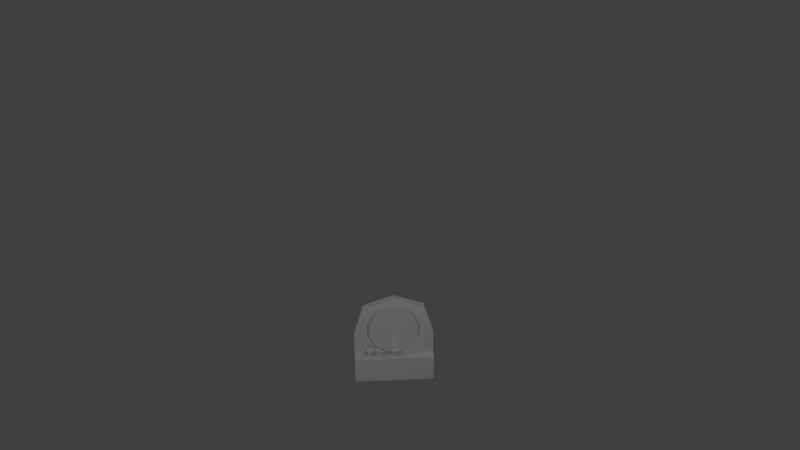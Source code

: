 # Source: CasinoWallBeer.blend  (saved by Blender 2.69.0; exported with 4.5.12 LTS)
import bpy
from mathutils import Matrix  # noqa: F401  (used for matrix-valued properties, if any)

bpy.ops.wm.read_factory_settings(use_empty=True)
scene = bpy.context.scene
scene.name = 'Scene'

# ---- collections
col_collection_1 = bpy.data.collections.new('Collection 1'); scene.collection.children.link(col_collection_1)

# ---- materials (node trees are filled in below, after node groups)
mat_casinowallbeer = bpy.data.materials.new('CasinoWallBeer')
mat_casinowallbeer.alpha_threshold = 0.0
mat_casinowallbeer.use_transparent_shadow = False
mat_casinowallbeer.roughness = 0.5
mat_casinowallbeer.specular_intensity = 0.0
mat_casinowallbeer.line_color = (0.0, 0.0, 0.0, 1.0)

# ---- material node trees

# ---- world
world_world = bpy.data.worlds.new('World'); scene.world = world_world
world_world.color = (0.05088, 0.05088, 0.05088)
world_world.use_sun_shadow = False
world_world.sun_shadow_jitter_overblur = 0.0
world_world.cycles.sampling_method = 'MANUAL'
world_world.cycles.sample_map_resolution = 256

# ---- cameras
cam_camera_001 = bpy.data.cameras.new('Camera.001')
cam_camera_001.clip_end = 100.0
cam_camera_001.lens = 35.0
cam_camera_001.sensor_width = 32.0
cam_camera_001.sensor_height = 18.0
cam_camera_001.ortho_scale = 7.314
cam_camera_001.dof.focus_distance = 0.0
cam_camera_001.dof.aperture_fstop = 128.0
cam_camera = bpy.data.cameras.new('Camera')
cam_camera.clip_end = 100.0
cam_camera.lens = 35.0
cam_camera.sensor_width = 32.0
cam_camera.sensor_height = 18.0
cam_camera.ortho_scale = 7.314
cam_camera.dof.focus_distance = 0.0
cam_camera.dof.aperture_fstop = 128.0

# ---- lights
light_lamp_002 = bpy.data.lights.new('Lamp.002', 'POINT')
light_lamp_002.transmission_factor = 0.0
light_lamp_002.cutoff_distance = 30.0
light_lamp_002.energy = 100.0
light_lamp_002.shadow_buffer_clip_start = 1.001
light_lamp_002.shadow_soft_size = 0.1
light_lamp_002.shadow_maximum_resolution = 0.006
light_lamp_002.use_absolute_resolution = True
light_lamp_002.cycles.use_multiple_importance_sampling = False
light_lamp_001 = bpy.data.lights.new('Lamp.001', 'POINT')
light_lamp_001.transmission_factor = 0.0
light_lamp_001.cutoff_distance = 30.0
light_lamp_001.energy = 100.0
light_lamp_001.shadow_buffer_clip_start = 1.001
light_lamp_001.shadow_soft_size = 0.1
light_lamp_001.shadow_maximum_resolution = 0.006
light_lamp_001.use_absolute_resolution = True
light_lamp_001.cycles.use_multiple_importance_sampling = False
light_lamp = bpy.data.lights.new('Lamp', 'POINT')
light_lamp.transmission_factor = 0.0
light_lamp.cutoff_distance = 30.0
light_lamp.energy = 154.0
light_lamp.shadow_buffer_clip_start = 1.001
light_lamp.shadow_soft_size = 0.1
light_lamp.shadow_maximum_resolution = 0.006
light_lamp.use_absolute_resolution = True
light_lamp.cycles.use_multiple_importance_sampling = False

# ---- meshes
me_casinowallbeer = bpy.data.meshes.new('CasinoWallBeer')
me_casinowallbeer.from_pydata([(-0.452, 0.5853, 1.386), (-0.452, 0.705, 1.386), (-0.5536, 0.705, 1.487), (-0.5536, 0.5853, 1.487), (-0.5746, 0.5853, 0.9577), (-0.5746, 0.705, 0.9577), (-0.7183, 0.705, 0.9577), (-0.7183, 0.5853, 0.9577), (-0.5746, 0.5853, 0.4788), (-0.5746, 0.705, 0.4788), (-0.7183, 0.5853, 0.4788), (0.7183, 0.5853, 0.4788), (0.5746, 0.705, 0.4788), (0.5746, 0.5853, 0.4788), (0.7183, 0.5853, 0.9577), (0.7183, 0.705, 0.9577), (0.5746, 0.705, 0.9577), (0.5746, 0.5853, 0.9577), (0.5536, 0.5853, 1.487), (0.5536, 0.705, 1.487), (0.452, 0.705, 1.386), (0.452, 0.5853, 1.386), (-1.712e-07, 0.5853, 1.676), (-1.712e-07, 0.705, 1.676), (-1.142e-07, 0.705, 1.532), (-1.142e-07, 0.5853, 1.532), (-0.7183, 0.4656, 6.889e-17), (-0.7183, 0.705, 6.889e-17), (0.7183, 0.705, 6.889e-17), (0.7183, 0.4656, 6.889e-17), (-0.7183, 0.4656, 0.4788), (-0.7183, 0.705, 0.4788), (0.7183, 0.705, 0.4788), (0.7183, 0.4656, 0.4788), (1.53e-32, 0.6092, 0.7757), (-0.02903, 0.6092, 0.759), (-0.02903, 0.6092, 0.7254), (1.53e-32, 0.6092, 0.7087), (0.02903, 0.6092, 0.7254), (0.02903, 0.6092, 0.759), (1.53e-32, 0.5924, 0.7757), (-0.02903, 0.5924, 0.759), (-0.02903, 0.5924, 0.7254), (1.53e-32, 0.5924, 0.7087), (0.02903, 0.5924, 0.7254), (0.02903, 0.5924, 0.759), (1.53e-32, 0.5451, 0.7677), (-0.02903, 0.553, 0.7529), (-0.02903, 0.5687, 0.7233), (1.53e-32, 0.5765, 0.7085), (0.02903, 0.5687, 0.7233), (0.02903, 0.553, 0.7529), (1.53e-32, 0.5028, 0.723), (-0.02903, 0.5185, 0.7173), (-0.02903, 0.55, 0.7059), (1.53e-32, 0.5658, 0.7002), (0.02903, 0.55, 0.7059), (0.02903, 0.5185, 0.7173), (1.53e-32, 0.4987, 0.6841), (-0.02903, 0.5155, 0.6846), (-0.02903, 0.549, 0.6855), (1.53e-32, 0.5657, 0.686), (0.02903, 0.549, 0.6855), (0.02903, 0.5155, 0.6846), (-0.01197, 0.5612, 0.7621), (-0.01197, 0.5851, 0.7621), (0.01197, 0.5851, 0.7621), (0.01197, 0.5612, 0.7621), (-0.01197, 0.5612, 0.81), (-0.01197, 0.5851, 0.81), (0.01197, 0.5851, 0.81), (0.01197, 0.5612, 0.81), (-0.01197, 0.5612, 0.834), (-0.01197, 0.5851, 0.834), (0.01197, 0.5851, 0.834), (0.01197, 0.5612, 0.834), (0.05986, 0.5803, 0.8148), (0.05986, 0.566, 0.8148), (0.05986, 0.5803, 0.8292), (0.05986, 0.566, 0.8292), (-0.05986, 0.566, 0.8148), (-0.05986, 0.5803, 0.8148), (-0.05986, 0.566, 0.8292), (-0.05986, 0.5803, 0.8292), (1.53e-32, 0.5322, 0.709), (0.1295, 0.705, 1.465), (0.1177, 0.6092, 1.421), (0.3538, 0.705, 1.335), (0.3217, 0.6092, 1.303), (0.4833, 0.705, 1.111), (0.4394, 0.6092, 1.099), (0.4833, 0.705, 0.8521), (0.4394, 0.6092, 0.8639), (0.3538, 0.705, 0.6278), (0.3217, 0.6092, 0.66), (0.1295, 0.705, 0.4983), (0.1177, 0.6092, 0.5422), (-0.1295, 0.705, 0.4983), (-0.1177, 0.6092, 0.5422), (-0.3538, 0.705, 0.6278), (-0.3217, 0.6092, 0.66), (-0.4833, 0.705, 0.8521), (-0.4394, 0.6092, 0.8639), (-0.4833, 0.705, 1.111), (-0.4394, 0.6092, 1.099), (-0.3538, 0.705, 1.335), (-0.3217, 0.6092, 1.303), (-0.1295, 0.705, 1.465), (-0.1177, 0.6092, 1.421), (0.0456, 0.5783, 0.5028), (0.005762, 0.597, 0.5028), (0.005335, 0.5874, 0.5028), (0.005335, 0.5874, 0.5986), (0.03854, 0.5719, 0.5028), (0.03854, 0.5719, 0.5986), (0.05104, 0.5374, 0.5028), (0.05104, 0.5374, 0.5986), (0.03552, 0.5042, 0.5028), (0.03552, 0.5042, 0.5986), (0.00107, 0.4917, 0.5028), (0.00107, 0.4917, 0.5986), (-0.03213, 0.5072, 0.5028), (-0.03213, 0.5072, 0.5986), (-0.04463, 0.5417, 0.5028), (-0.04463, 0.5417, 0.5986), (-0.02912, 0.5749, 0.5028), (-0.02912, 0.5749, 0.5986), (0.06061, 0.537, 0.5028), (0.04198, 0.4972, 0.5028), (0.0006433, 0.4821, 0.5028), (-0.0392, 0.5008, 0.5028), (-0.0542, 0.5421, 0.5028), (-0.03558, 0.582, 0.5028), (0.0456, 0.5783, 0.4788), (0.005762, 0.597, 0.4788), (0.06061, 0.537, 0.4788), (0.04198, 0.4972, 0.4788), (0.0006433, 0.4821, 0.4788), (-0.0392, 0.5008, 0.4788), (-0.0542, 0.5421, 0.4788), (-0.03558, 0.582, 0.4788), (0.005762, 0.597, 0.5986), (0.0456, 0.5783, 0.5986), (0.06061, 0.537, 0.5986), (0.04198, 0.4972, 0.5986), (0.0006433, 0.4821, 0.5986), (-0.0392, 0.5008, 0.5986), (-0.0542, 0.5421, 0.5986), (-0.03558, 0.582, 0.5986), (0.005762, 0.597, 0.6225), (0.0456, 0.5783, 0.6225), (0.06061, 0.537, 0.6225), (0.04198, 0.4972, 0.6225), (0.0006433, 0.4821, 0.6225), (-0.0392, 0.5008, 0.6225), (-0.0542, 0.5421, 0.6225), (-0.03558, 0.582, 0.6225), (0.004892, 0.5774, 0.6232), (0.03119, 0.5651, 0.6232), (0.04109, 0.5379, 0.6232), (0.0288, 0.5116, 0.6232), (0.001513, 0.5017, 0.6232), (-0.02478, 0.514, 0.6232), (-0.03468, 0.5412, 0.6232), (-0.02239, 0.5675, 0.6232), (0.004892, 0.5774, 0.6084), (0.03119, 0.5651, 0.6084), (0.04109, 0.5379, 0.6084), (0.0288, 0.5116, 0.6084), (0.001513, 0.5017, 0.6084), (-0.02478, 0.514, 0.6084), (-0.03468, 0.5412, 0.6084), (-0.02239, 0.5675, 0.6084), (0.05781, 0.531, 0.6021), (0.04478, 0.5031, 0.6021), (0.05781, 0.531, 0.6189), (0.04478, 0.5031, 0.6189), (0.08818, 0.5168, 0.6021), (0.07515, 0.4889, 0.6021), (0.08818, 0.5168, 0.6189), (0.07515, 0.4889, 0.6189), (0.1034, 0.5098, 0.6021), (0.09034, 0.4819, 0.6021), (0.1034, 0.5098, 0.6189), (0.09034, 0.4819, 0.6189), (0.1034, 0.5097, 0.4992), (0.09033, 0.4818, 0.4992), (0.05781, 0.531, 0.4992), (0.04478, 0.5031, 0.4992), (0.05781, 0.531, 0.4824), (0.04478, 0.5031, 0.4824), (0.08818, 0.5168, 0.4992), (0.07514, 0.4889, 0.4992), (0.08818, 0.5168, 0.4824), (0.07514, 0.4889, 0.4824), (0.1034, 0.5097, 0.4824), (0.09033, 0.4818, 0.4824), (-0.4139, 0.6041, 0.5028), (-0.4552, 0.619, 0.5028), (-0.4548, 0.6094, 0.5028), (-0.4548, 0.6094, 0.5986), (-0.4203, 0.5971, 0.5028), (-0.4203, 0.5971, 0.5986), (-0.4046, 0.5639, 0.5028), (-0.4046, 0.5639, 0.5986), (-0.417, 0.5294, 0.5028), (-0.417, 0.5294, 0.5986), (-0.4502, 0.5138, 0.5028), (-0.4502, 0.5138, 0.5986), (-0.4847, 0.5262, 0.5028), (-0.4847, 0.5262, 0.5986), (-0.5003, 0.5593, 0.5028), (-0.5003, 0.5593, 0.5986), (-0.4879, 0.5938, 0.5028), (-0.4879, 0.5938, 0.5986), (-0.3951, 0.5644, 0.5028), (-0.4099, 0.523, 0.5028), (-0.4497, 0.5042, 0.5028), (-0.4911, 0.5191, 0.5028), (-0.5099, 0.5588, 0.5028), (-0.495, 0.6002, 0.5028), (-0.4139, 0.6041, 0.4788), (-0.4552, 0.619, 0.4788), (-0.3951, 0.5644, 0.4788), (-0.4099, 0.523, 0.4788), (-0.4497, 0.5042, 0.4788), (-0.4911, 0.5191, 0.4788), (-0.5099, 0.5588, 0.4788), (-0.495, 0.6002, 0.4788), (-0.4552, 0.619, 0.5986), (-0.4139, 0.6041, 0.5986), (-0.3951, 0.5644, 0.5986), (-0.4099, 0.523, 0.5986), (-0.4497, 0.5042, 0.5986), (-0.4911, 0.5191, 0.5986), (-0.5099, 0.5588, 0.5986), (-0.495, 0.6002, 0.5986), (-0.4552, 0.619, 0.6225), (-0.4139, 0.6041, 0.6225), (-0.3951, 0.5644, 0.6225), (-0.4099, 0.523, 0.6225), (-0.4497, 0.5042, 0.6225), (-0.4911, 0.5191, 0.6225), (-0.5099, 0.5588, 0.6225), (-0.495, 0.6002, 0.6225), (-0.4543, 0.5995, 0.6232), (-0.427, 0.5897, 0.6232), (-0.4146, 0.5634, 0.6232), (-0.4244, 0.5361, 0.6232), (-0.4507, 0.5237, 0.6232), (-0.478, 0.5335, 0.6232), (-0.4904, 0.5598, 0.6232), (-0.4806, 0.5871, 0.6232), (-0.4543, 0.5995, 0.6084), (-0.427, 0.5897, 0.6084), (-0.4146, 0.5634, 0.6084), (-0.4244, 0.5361, 0.6084), (-0.4507, 0.5237, 0.6084), (-0.478, 0.5335, 0.6084), (-0.4904, 0.5598, 0.6084), (-0.4806, 0.5871, 0.6084), (-0.3973, 0.5582, 0.6021), (-0.4077, 0.5292, 0.6021), (-0.3973, 0.5582, 0.6189), (-0.4077, 0.5292, 0.6189), (-0.3658, 0.5468, 0.6021), (-0.3762, 0.5179, 0.6021), (-0.3658, 0.5468, 0.6189), (-0.3762, 0.5179, 0.6189), (-0.35, 0.5412, 0.6021), (-0.3604, 0.5122, 0.6021), (-0.35, 0.5412, 0.6189), (-0.3604, 0.5122, 0.6189), (-0.35, 0.5412, 0.4992), (-0.3604, 0.5122, 0.4992), (-0.3973, 0.5582, 0.4992), (-0.4077, 0.5292, 0.4992), (-0.3973, 0.5582, 0.4824), (-0.4077, 0.5292, 0.4824), (-0.3658, 0.5468, 0.4992), (-0.3762, 0.5179, 0.4992), (-0.3658, 0.5468, 0.4824), (-0.3762, 0.5179, 0.4824), (-0.35, 0.5412, 0.4824), (-0.3604, 0.5122, 0.4824), (-0.2393, 0.5872, 0.5028), (-0.2666, 0.6217, 0.5028), (-0.2713, 0.6133, 0.5028), (-0.2713, 0.6133, 0.5986), (-0.2485, 0.5846, 0.5028), (-0.2485, 0.5846, 0.5986), (-0.2527, 0.5482, 0.5028), (-0.2527, 0.5482, 0.5986), (-0.2815, 0.5254, 0.5028), (-0.2815, 0.5254, 0.5986), (-0.3179, 0.5296, 0.5028), (-0.3179, 0.5296, 0.5986), (-0.3406, 0.5583, 0.5028), (-0.3406, 0.5583, 0.5986), (-0.3364, 0.5947, 0.5028), (-0.3364, 0.5947, 0.5986), (-0.3077, 0.6175, 0.5028), (-0.3077, 0.6175, 0.5986), (-0.2444, 0.5435, 0.5028), (-0.2788, 0.5162, 0.5028), (-0.3225, 0.5213, 0.5028), (-0.3498, 0.5557, 0.5028), (-0.3448, 0.5994, 0.5028), (-0.3103, 0.6267, 0.5028), (-0.2393, 0.5872, 0.4788), (-0.2666, 0.6217, 0.4788), (-0.2444, 0.5435, 0.4788), (-0.2788, 0.5162, 0.4788), (-0.3225, 0.5213, 0.4788), (-0.3498, 0.5557, 0.4788), (-0.3448, 0.5994, 0.4788), (-0.3103, 0.6267, 0.4788), (-0.2666, 0.6217, 0.5986), (-0.2393, 0.5872, 0.5986), (-0.2444, 0.5435, 0.5986), (-0.2788, 0.5162, 0.5986), (-0.3225, 0.5213, 0.5986), (-0.3498, 0.5557, 0.5986), (-0.3448, 0.5994, 0.5986), (-0.3103, 0.6267, 0.5986), (-0.2666, 0.6217, 0.6225), (-0.2393, 0.5872, 0.6225), (-0.2444, 0.5435, 0.6225), (-0.2788, 0.5162, 0.6225), (-0.3225, 0.5213, 0.6225), (-0.3498, 0.5557, 0.6225), (-0.3448, 0.5994, 0.6225), (-0.3103, 0.6267, 0.6225), (-0.2761, 0.6046, 0.6232), (-0.2581, 0.5818, 0.6232), (-0.2614, 0.553, 0.6232), (-0.2842, 0.535, 0.6232), (-0.313, 0.5383, 0.6232), (-0.3311, 0.5611, 0.6232), (-0.3277, 0.5899, 0.6232), (-0.305, 0.6079, 0.6232), (-0.2761, 0.6046, 0.6084), (-0.2581, 0.5818, 0.6084), (-0.2614, 0.553, 0.6084), (-0.2842, 0.535, 0.6084), (-0.313, 0.5383, 0.6084), (-0.3311, 0.5611, 0.6084), (-0.3277, 0.5899, 0.6084), (-0.305, 0.6079, 0.6084), (-0.2495, 0.5394, 0.6021), (-0.2737, 0.5203, 0.6021), (-0.2495, 0.5394, 0.6189), (-0.2737, 0.5203, 0.6189), (-0.2287, 0.5131, 0.6021), (-0.2528, 0.494, 0.6021), (-0.2287, 0.5131, 0.6189), (-0.2528, 0.494, 0.6189), (-0.2183, 0.5, 0.6021), (-0.2424, 0.4809, 0.6021), (-0.2183, 0.5, 0.6189), (-0.2424, 0.4809, 0.6189), (-0.2183, 0.5, 0.4992), (-0.2424, 0.4809, 0.4992), (-0.2495, 0.5394, 0.4992), (-0.2737, 0.5203, 0.4992), (-0.2495, 0.5394, 0.4824), (-0.2737, 0.5203, 0.4824), (-0.2287, 0.5131, 0.4992), (-0.2529, 0.494, 0.4992), (-0.2287, 0.5131, 0.4824), (-0.2529, 0.494, 0.4824), (-0.2183, 0.5, 0.4824), (-0.2424, 0.4809, 0.4824)], [], [(6, 7, 3, 2), (4, 5, 1, 0), (7, 4, 0, 3), (4, 7, 10, 8), (5, 4, 8, 9), (9, 8, 13, 12), (8, 30, 33, 13), (16, 12, 13, 17), (17, 13, 11, 14), (14, 18, 21, 17), (18, 22, 25, 21), (17, 21, 20, 16), (15, 19, 18, 14), (21, 25, 24, 20), (19, 23, 22, 18), (3, 0, 25, 22), (0, 1, 24, 25), (2, 3, 22, 23), (30, 31, 27, 26), (32, 33, 29, 28), (33, 30, 26, 29), (10, 30, 8), (13, 33, 11), (7, 6, 31, 10), (14, 11, 32, 15), (39, 34, 40, 45), (38, 39, 45, 44), (37, 38, 44, 43), (36, 37, 43, 42), (35, 36, 42, 41), (34, 35, 41, 40), (45, 40, 46, 51), (44, 45, 51, 50), (43, 44, 50, 49), (42, 43, 49, 48), (41, 42, 48, 47), (40, 41, 47, 46), (51, 46, 52, 57), (50, 51, 57, 56), (49, 50, 56, 55), (48, 49, 55, 54), (47, 48, 54, 53), (46, 47, 53, 52), (57, 52, 58, 63), (56, 57, 63, 62), (55, 56, 62, 61), (54, 55, 61, 60), (53, 54, 60, 59), (52, 53, 59, 58), (68, 69, 65, 64), (69, 70, 66, 65), (70, 71, 67, 66), (71, 68, 64, 67), (68, 71, 75, 72), (75, 74, 73, 72), (70, 74, 78, 76), (70, 69, 73, 74), (73, 69, 81, 83), (77, 76, 78, 79), (75, 71, 77, 79), (74, 75, 79, 78), (71, 70, 76, 77), (81, 80, 82, 83), (68, 72, 82, 80), (72, 73, 83, 82), (69, 68, 80, 81), (63, 58, 84), (62, 63, 84), (61, 62, 84), (60, 61, 84), (59, 60, 84), (58, 59, 84), (85, 86, 88, 87), (87, 88, 90, 89), (89, 90, 92, 91), (91, 92, 94, 93), (93, 94, 96, 95), (95, 96, 98, 97), (97, 98, 100, 99), (99, 100, 102, 101), (101, 102, 104, 103), (103, 104, 106, 105), (88, 86, 108, 106, 104, 102, 100, 98, 96, 94, 92, 90), (107, 108, 86, 85), (105, 106, 108, 107), (5, 101, 103), (101, 5, 9, 99), (9, 12, 95, 97), (97, 99, 9), (95, 12, 93), (16, 91, 93, 12), (91, 16, 89), (16, 20, 89), (5, 103, 1), (103, 105, 1), (89, 20, 87), (87, 20, 85), (107, 1, 105), (24, 1, 107), (24, 85, 20), (107, 85, 24), (129, 130, 138, 137), (115, 117, 128, 127), (111, 112, 114, 113), (130, 131, 139, 138), (117, 119, 129, 128), (113, 114, 116, 115), (128, 136, 190, 188), (119, 121, 130, 129), (115, 116, 118, 117), (109, 127, 135, 133), (121, 123, 131, 130), (117, 118, 120, 119), (134, 133, 135, 136, 137, 138, 139, 140), (123, 125, 132, 131), (119, 120, 122, 121), (111, 113, 109, 110), (110, 109, 133, 134), (121, 122, 124, 123), (112, 126, 148, 141), (125, 126, 112, 111), (123, 124, 126, 125), (128, 129, 137, 136), (113, 115, 127, 109), (125, 111, 110, 132), (131, 132, 140, 139), (132, 110, 134, 140), (141, 148, 156, 149), (126, 124, 147, 148), (124, 122, 146, 147), (122, 120, 145, 146), (120, 118, 144, 145), (118, 116, 143, 144), (116, 114, 142, 143), (114, 112, 141, 142), (149, 156, 164, 157), (148, 147, 155, 156), (147, 146, 154, 155), (146, 145, 153, 154), (145, 144, 152, 153), (143, 151, 175, 173), (143, 142, 150, 151), (142, 141, 149, 150), (157, 164, 172, 165), (156, 155, 163, 164), (155, 154, 162, 163), (154, 153, 161, 162), (153, 152, 160, 161), (152, 151, 159, 160), (151, 150, 158, 159), (150, 149, 157, 158), (166, 165, 172, 171, 170, 169, 168, 167), (164, 163, 171, 172), (163, 162, 170, 171), (162, 161, 169, 170), (161, 160, 168, 169), (160, 159, 167, 168), (159, 158, 166, 167), (158, 157, 165, 166), (173, 175, 179, 177), (152, 144, 174, 176), (151, 152, 176, 175), (144, 143, 173, 174), (177, 179, 183, 181), (176, 174, 178, 180), (175, 176, 180, 179), (174, 173, 177, 178), (182, 181, 183, 184), (180, 178, 182, 184), (179, 180, 184, 183), (181, 182, 186, 185), (192, 194, 196, 186), (188, 190, 194, 192), (135, 127, 187, 189), (136, 135, 189, 190), (127, 128, 188, 187), (189, 187, 191, 193), (190, 189, 193, 194), (187, 188, 192, 191), (193, 191, 185, 195), (194, 193, 195, 196), (185, 186, 196, 195), (182, 178, 192, 186), (177, 181, 185, 191), (178, 177, 191, 192), (217, 218, 226, 225), (203, 205, 216, 215), (199, 200, 202, 201), (218, 219, 227, 226), (205, 207, 217, 216), (201, 202, 204, 203), (216, 224, 278, 276), (207, 209, 218, 217), (203, 204, 206, 205), (197, 215, 223, 221), (209, 211, 219, 218), (205, 206, 208, 207), (222, 221, 223, 224, 225, 226, 227, 228), (211, 213, 220, 219), (207, 208, 210, 209), (199, 201, 197, 198), (198, 197, 221, 222), (209, 210, 212, 211), (200, 214, 236, 229), (213, 214, 200, 199), (211, 212, 214, 213), (216, 217, 225, 224), (201, 203, 215, 197), (213, 199, 198, 220), (219, 220, 228, 227), (220, 198, 222, 228), (229, 236, 244, 237), (214, 212, 235, 236), (212, 210, 234, 235), (210, 208, 233, 234), (208, 206, 232, 233), (206, 204, 231, 232), (204, 202, 230, 231), (202, 200, 229, 230), (237, 244, 252, 245), (236, 235, 243, 244), (235, 234, 242, 243), (234, 233, 241, 242), (233, 232, 240, 241), (231, 239, 263, 261), (231, 230, 238, 239), (230, 229, 237, 238), (245, 252, 260, 253), (244, 243, 251, 252), (243, 242, 250, 251), (242, 241, 249, 250), (241, 240, 248, 249), (240, 239, 247, 248), (239, 238, 246, 247), (238, 237, 245, 246), (254, 253, 260, 259, 258, 257, 256, 255), (252, 251, 259, 260), (251, 250, 258, 259), (250, 249, 257, 258), (249, 248, 256, 257), (248, 247, 255, 256), (247, 246, 254, 255), (246, 245, 253, 254), (261, 263, 267, 265), (240, 232, 262, 264), (239, 240, 264, 263), (232, 231, 261, 262), (265, 267, 271, 269), (264, 262, 266, 268), (263, 264, 268, 267), (262, 261, 265, 266), (270, 269, 271, 272), (268, 266, 270, 272), (267, 268, 272, 271), (269, 270, 274, 273), (280, 282, 284, 274), (276, 278, 282, 280), (223, 215, 275, 277), (224, 223, 277, 278), (215, 216, 276, 275), (277, 275, 279, 281), (278, 277, 281, 282), (275, 276, 280, 279), (281, 279, 273, 283), (282, 281, 283, 284), (273, 274, 284, 283), (270, 266, 280, 274), (265, 269, 273, 279), (266, 265, 279, 280), (305, 306, 314, 313), (291, 293, 304, 303), (287, 288, 290, 289), (306, 307, 315, 314), (293, 295, 305, 304), (289, 290, 292, 291), (304, 312, 366, 364), (295, 297, 306, 305), (291, 292, 294, 293), (285, 303, 311, 309), (297, 299, 307, 306), (293, 294, 296, 295), (310, 309, 311, 312, 313, 314, 315, 316), (299, 301, 308, 307), (295, 296, 298, 297), (287, 289, 285, 286), (286, 285, 309, 310), (297, 298, 300, 299), (288, 302, 324, 317), (301, 302, 288, 287), (299, 300, 302, 301), (304, 305, 313, 312), (289, 291, 303, 285), (301, 287, 286, 308), (307, 308, 316, 315), (308, 286, 310, 316), (317, 324, 332, 325), (302, 300, 323, 324), (300, 298, 322, 323), (298, 296, 321, 322), (296, 294, 320, 321), (294, 292, 319, 320), (292, 290, 318, 319), (290, 288, 317, 318), (325, 332, 340, 333), (324, 323, 331, 332), (323, 322, 330, 331), (322, 321, 329, 330), (321, 320, 328, 329), (319, 327, 351, 349), (319, 318, 326, 327), (318, 317, 325, 326), (333, 340, 348, 341), (332, 331, 339, 340), (331, 330, 338, 339), (330, 329, 337, 338), (329, 328, 336, 337), (328, 327, 335, 336), (327, 326, 334, 335), (326, 325, 333, 334), (342, 341, 348, 347, 346, 345, 344, 343), (340, 339, 347, 348), (339, 338, 346, 347), (338, 337, 345, 346), (337, 336, 344, 345), (336, 335, 343, 344), (335, 334, 342, 343), (334, 333, 341, 342), (349, 351, 355, 353), (328, 320, 350, 352), (327, 328, 352, 351), (320, 319, 349, 350), (353, 355, 359, 357), (352, 350, 354, 356), (351, 352, 356, 355), (350, 349, 353, 354), (358, 357, 359, 360), (356, 354, 358, 360), (355, 356, 360, 359), (357, 358, 362, 361), (368, 370, 372, 362), (364, 366, 370, 368), (311, 303, 363, 365), (312, 311, 365, 366), (303, 304, 364, 363), (365, 363, 367, 369), (366, 365, 369, 370), (363, 364, 368, 367), (369, 367, 361, 371), (370, 369, 371, 372), (361, 362, 372, 371), (358, 354, 368, 362), (353, 357, 361, 367), (354, 353, 367, 368)])
_uv = me_casinowallbeer.uv_layers.new(name='UVMap')
_uv.uv.foreach_set('vector', [0.1452, 0.8703, 0.1634, 0.838, 0.317, 0.9161, 0.3046, 0.9536, 0.1893, 0.8047, 0.2063, 0.7727, 0.3401, 0.8308, 0.3296, 0.8698, 0.1634, 0.838, 0.1893, 0.8047, 0.3296, 0.8698, 0.317, 0.9161, 0.1893, 0.8047, 0.1634, 0.838, 0.04237, 0.7636, 0.06642, 0.7261, 0.2063, 0.7727, 0.1893, 0.8047, 0.06642, 0.7261, 0.08493, 0.697, 0.2619, 0.3062, 0.2619, 0.2563, 0.7418, 0.2564, 0.7418, 0.3064, 0.2619, 0.2563, 0.2019, 0.2062, 0.8018, 0.2065, 0.7418, 0.2564, 0.7938, 0.7727, 0.9151, 0.697, 0.9336, 0.7261, 0.8107, 0.8047, 0.8107, 0.8047, 0.9336, 0.7261, 0.9576, 0.7636, 0.8366, 0.838, 0.8366, 0.838, 0.683, 0.9161, 0.6704, 0.8698, 0.8107, 0.8047, 0.683, 0.9161, 0.5, 0.934, 0.5, 0.8934, 0.6704, 0.8698, 0.8107, 0.8047, 0.6704, 0.8698, 0.6599, 0.8308, 0.7938, 0.7727, 0.8548, 0.8703, 0.6954, 0.9536, 0.683, 0.9161, 0.8366, 0.838, 0.6704, 0.8698, 0.5, 0.8934, 0.5, 0.8507, 0.6599, 0.8308, 0.6954, 0.9536, 0.5, 0.9797, 0.5, 0.934, 0.683, 0.9161, 0.317, 0.9161, 0.3296, 0.8698, 0.5, 0.8934, 0.5, 0.934, 0.3296, 0.8698, 0.3401, 0.8308, 0.5, 0.8507, 0.5, 0.8934, 0.3046, 0.9536, 0.317, 0.9161, 0.5, 0.934, 0.5, 0.9797, 0.2019, 0.2062, 0.1019, 0.2062, 0.102, 0.006257, 0.202, 0.006291, 0.9018, 0.2065, 0.8018, 0.2065, 0.8018, 0.006497, 0.9018, 0.006532, 0.8018, 0.2065, 0.2019, 0.2062, 0.202, 0.006291, 0.8018, 0.006497, 0.2019, 0.2562, 0.2019, 0.2062, 0.2619, 0.2563, 0.7418, 0.2564, 0.8018, 0.2065, 0.8018, 0.2564, 0.1634, 0.838, 0.1452, 0.8703, 0.02332, 0.7941, 0.04237, 0.7636, 0.8366, 0.838, 0.9576, 0.7636, 0.9767, 0.7941, 0.8548, 0.8703, 0.105, 0.5661, 0.1084, 0.592, 0.09586, 0.592, 0.09274, 0.5687, 0.09778, 0.541, 0.105, 0.5661, 0.09274, 0.5687, 0.08496, 0.5446, 0.09074, 0.5148, 0.09778, 0.541, 0.08496, 0.5446, 0.07768, 0.5184, 0.09666, 0.6443, 0.08808, 0.6707, 0.07496, 0.6665, 0.08356, 0.6399, 0.105, 0.6184, 0.09666, 0.6443, 0.08356, 0.6399, 0.09225, 0.6155, 0.1084, 0.592, 0.105, 0.6184, 0.09225, 0.6155, 0.09586, 0.592, 0.09274, 0.5687, 0.09586, 0.592, 0.06675, 0.5917, 0.06736, 0.5729, 0.08496, 0.5446, 0.09274, 0.5687, 0.06736, 0.5729, 0.06597, 0.5493, 0.07768, 0.5184, 0.08496, 0.5446, 0.06597, 0.5493, 0.06519, 0.5216, 0.08356, 0.6399, 0.07496, 0.6665, 0.0624, 0.6625, 0.06443, 0.6344, 0.09225, 0.6155, 0.08356, 0.6399, 0.06443, 0.6344, 0.06673, 0.6106, 0.09586, 0.592, 0.09225, 0.6155, 0.06673, 0.6106, 0.06675, 0.5917, 0.06736, 0.5729, 0.06675, 0.5917, 0.03451, 0.5911, 0.03686, 0.5708, 0.06597, 0.5493, 0.06736, 0.5729, 0.03686, 0.5708, 0.04491, 0.5467, 0.06519, 0.5216, 0.06597, 0.5493, 0.04491, 0.5467, 0.05438, 0.5208, 0.06443, 0.6344, 0.0624, 0.6625, 0.0514, 0.6629, 0.04302, 0.6362, 0.06673, 0.6106, 0.06443, 0.6344, 0.04302, 0.6362, 0.03599, 0.6116, 0.06675, 0.5917, 0.06673, 0.6106, 0.03599, 0.6116, 0.03451, 0.5911, 0.03686, 0.5708, 0.03451, 0.5911, 0.005257, 0.5904, 0.01394, 0.5623, 0.04491, 0.5467, 0.03686, 0.5708, 0.01394, 0.5623, 0.02979, 0.5386, 0.05438, 0.5208, 0.04491, 0.5467, 0.02979, 0.5386, 0.04426, 0.5148, 0.04302, 0.6362, 0.0514, 0.6629, 0.04088, 0.6684, 0.02738, 0.6437, 0.03599, 0.6116, 0.04302, 0.6362, 0.02738, 0.6437, 0.01258, 0.619, 0.03451, 0.5911, 0.03599, 0.6116, 0.01258, 0.619, 0.005257, 0.5904, 0.1434, 0.6735, 0.1259, 0.6735, 0.1259, 0.6385, 0.1434, 0.6385, 0.1259, 0.6735, 0.1084, 0.6735, 0.1084, 0.6385, 0.1259, 0.6385, 0.1783, 0.6735, 0.1608, 0.6735, 0.1608, 0.6385, 0.1783, 0.6385, 0.1608, 0.6735, 0.1434, 0.6735, 0.1434, 0.6385, 0.1608, 0.6385, 0.1531, 0.5319, 0.1715, 0.532, 0.1702, 0.5494, 0.154, 0.549, 0.1702, 0.5494, 0.1698, 0.5656, 0.1536, 0.5653, 0.154, 0.549, 0.1707, 0.5827, 0.1698, 0.5656, 0.2046, 0.5632, 0.2063, 0.5739, 0.1707, 0.5827, 0.1523, 0.5827, 0.1536, 0.5653, 0.1698, 0.5656, 0.1536, 0.5653, 0.1523, 0.5827, 0.1174, 0.5729, 0.1193, 0.5623, 0.2154, 0.5523, 0.2154, 0.5632, 0.2046, 0.5632, 0.2046, 0.5523, 0.1702, 0.5494, 0.1715, 0.532, 0.2064, 0.5417, 0.2046, 0.5523, 0.1698, 0.5656, 0.1702, 0.5494, 0.2046, 0.5523, 0.2046, 0.5632, 0.1715, 0.532, 0.178, 0.5152, 0.2103, 0.5317, 0.2064, 0.5417, 0.1084, 0.5623, 0.1084, 0.5515, 0.1193, 0.5515, 0.1193, 0.5623, 0.1531, 0.5319, 0.154, 0.549, 0.1193, 0.5515, 0.1176, 0.5407, 0.154, 0.549, 0.1536, 0.5653, 0.1193, 0.5623, 0.1193, 0.5515, 0.1471, 0.5148, 0.1531, 0.5319, 0.1176, 0.5407, 0.1139, 0.5304, 0.06731, 0.9495, 0.04315, 0.9355, 0.06763, 0.9214, 0.09141, 0.9355, 0.06731, 0.9495, 0.06763, 0.9214, 0.09141, 0.9077, 0.09141, 0.9355, 0.06763, 0.9214, 0.06736, 0.8938, 0.09141, 0.9077, 0.06763, 0.9214, 0.04321, 0.9077, 0.06736, 0.8938, 0.06763, 0.9214, 0.04315, 0.9355, 0.04321, 0.9077, 0.06763, 0.9214, 0.56, 0.7877, 0.5494, 0.7437, 0.6264, 0.6975, 0.6582, 0.7298, 0.6582, 0.7298, 0.6264, 0.6975, 0.669, 0.6177, 0.7131, 0.6295, 0.7131, 0.6295, 0.669, 0.6177, 0.6658, 0.5257, 0.7103, 0.5147, 0.7103, 0.5147, 0.6658, 0.5257, 0.6213, 0.4451, 0.6549, 0.4146, 0.6549, 0.4146, 0.6213, 0.4451, 0.5442, 0.3986, 0.5577, 0.3554, 0.5577, 0.3554, 0.5442, 0.3986, 0.4545, 0.3988, 0.4437, 0.3548, 0.4437, 0.3548, 0.4545, 0.3988, 0.3769, 0.4455, 0.3451, 0.4128, 0.3451, 0.4128, 0.3769, 0.4455, 0.3324, 0.5256, 0.2882, 0.513, 0.2882, 0.513, 0.3324, 0.5256, 0.3334, 0.6177, 0.2887, 0.6287, 0.2887, 0.6287, 0.3334, 0.6177, 0.3799, 0.6973, 0.3465, 0.7288, 0.6264, 0.6975, 0.5494, 0.7437, 0.4592, 0.7431, 0.3799, 0.6973, 0.3334, 0.6177, 0.3324, 0.5256, 0.3769, 0.4455, 0.4545, 0.3988, 0.5442, 0.3986, 0.6213, 0.4451, 0.6658, 0.5257, 0.669, 0.6177, 0.4459, 0.7867, 0.4592, 0.7431, 0.5494, 0.7437, 0.56, 0.7877, 0.3465, 0.7288, 0.3799, 0.6973, 0.4592, 0.7431, 0.4459, 0.7867, 0.2258, 0.5568, 0.2695, 0.5066, 0.2691, 0.6302, 0.2695, 0.5066, 0.2258, 0.5568, 0.2268, 0.3283, 0.3317, 0.4, 0.2268, 0.3283, 0.7738, 0.3318, 0.5651, 0.3398, 0.439, 0.3389, 0.439, 0.3389, 0.3317, 0.4, 0.2268, 0.3283, 0.5651, 0.3398, 0.7738, 0.3318, 0.6698, 0.4015, 0.7738, 0.5584, 0.7305, 0.5082, 0.6698, 0.4015, 0.7738, 0.3318, 0.7305, 0.5082, 0.7738, 0.5584, 0.7301, 0.6314, 0.7738, 0.5584, 0.7149, 0.7623, 0.7301, 0.6314, 0.2258, 0.5568, 0.2691, 0.6302, 0.2837, 0.7612, 0.2691, 0.6302, 0.3306, 0.7374, 0.2837, 0.7612, 0.7301, 0.6314, 0.7149, 0.7623, 0.6681, 0.7382, 0.6681, 0.7382, 0.7149, 0.7623, 0.561, 0.7997, 0.4374, 0.7994, 0.2837, 0.7612, 0.3306, 0.7374, 0.4991, 0.8317, 0.2837, 0.7612, 0.4374, 0.7994, 0.4991, 0.8317, 0.561, 0.7997, 0.7149, 0.7623, 0.4374, 0.7994, 0.561, 0.7997, 0.4991, 0.8317, 0.809, 0.5535, 0.8429, 0.5197, 0.8613, 0.5381, 0.8275, 0.572, 0.8332, 0.676, 0.8051, 0.6478, 0.809, 0.6382, 0.8429, 0.672, 0.9084, 0.2073, 0.9931, 0.2073, 0.9931, 0.2397, 0.9084, 0.2397, 0.8613, 0.5121, 0.9091, 0.5121, 0.9091, 0.5381, 0.8613, 0.5381, 0.7918, 0.6158, 0.7918, 0.5759, 0.8014, 0.572, 0.8014, 0.6198, 0.9084, 0.2397, 0.9931, 0.2397, 0.9931, 0.2721, 0.9084, 0.2721, 0.809, 0.6382, 0.8275, 0.6198, 0.8298, 0.6276, 0.8169, 0.6405, 0.8051, 0.5439, 0.8332, 0.5157, 0.8429, 0.5197, 0.809, 0.5535, 0.9085, 0.0129, 0.9932, 0.01293, 0.9932, 0.04532, 0.9085, 0.0453, 0.9091, 0.6797, 0.8613, 0.6797, 0.8613, 0.6536, 0.9091, 0.6536, 0.8653, 0.5025, 0.9051, 0.5025, 0.9091, 0.5121, 0.8613, 0.5121, 0.9085, 0.0453, 0.9932, 0.04532, 0.9931, 0.07772, 0.9085, 0.07769, 0.9429, 0.6198, 0.9091, 0.6536, 0.8613, 0.6536, 0.8275, 0.6198, 0.8275, 0.572, 0.8613, 0.5381, 0.9091, 0.5381, 0.9429, 0.572, 0.9372, 0.5157, 0.9653, 0.5439, 0.9614, 0.5535, 0.9275, 0.5197, 0.9085, 0.07769, 0.9931, 0.07772, 0.9931, 0.1101, 0.9085, 0.1101, 0.9653, 0.6478, 0.9372, 0.676, 0.9275, 0.672, 0.9614, 0.6382, 0.9614, 0.6382, 0.9275, 0.672, 0.9091, 0.6536, 0.9429, 0.6198, 0.9085, 0.1101, 0.9931, 0.1101, 0.9931, 0.1425, 0.9085, 0.1425, 0.9862, 0.3655, 0.9861, 0.4088, 0.9756, 0.4131, 0.9757, 0.3612, 0.9085, 0.1749, 0.9931, 0.1749, 0.9931, 0.2073, 0.9084, 0.2073, 0.9085, 0.1425, 0.9931, 0.1425, 0.9931, 0.1749, 0.9085, 0.1749, 0.8014, 0.6198, 0.8014, 0.572, 0.8275, 0.572, 0.8275, 0.6198, 0.9051, 0.6893, 0.8653, 0.6893, 0.8613, 0.6797, 0.9091, 0.6797, 0.9786, 0.5759, 0.9786, 0.6158, 0.969, 0.6198, 0.969, 0.572, 0.9275, 0.5197, 0.9614, 0.5535, 0.9429, 0.572, 0.9091, 0.5381, 0.969, 0.572, 0.969, 0.6198, 0.9429, 0.6198, 0.9429, 0.572, 0.9757, 0.3612, 0.9756, 0.4131, 0.9474, 0.413, 0.9475, 0.3611, 0.971, 0.4439, 0.9398, 0.4738, 0.9295, 0.4693, 0.9669, 0.4334, 0.9052, 0.4872, 0.8624, 0.4866, 0.8582, 0.4762, 0.9096, 0.4769, 0.8299, 0.4723, 0.7998, 0.4436, 0.8037, 0.4334, 0.8398, 0.4679, 0.7845, 0.411, 0.783, 0.3688, 0.793, 0.3642, 0.7949, 0.4148, 0.7953, 0.3328, 0.8256, 0.3012, 0.8362, 0.3053, 0.7999, 0.3433, 0.8614, 0.2855, 0.9057, 0.2855, 0.9101, 0.2962, 0.8569, 0.2962, 0.9401, 0.3003, 0.9712, 0.3303, 0.9671, 0.3408, 0.9297, 0.3048, 0.9475, 0.3611, 0.9474, 0.413, 0.927, 0.4038, 0.9268, 0.3695, 0.9669, 0.4334, 0.9295, 0.4693, 0.91, 0.4489, 0.9474, 0.413, 0.9096, 0.4769, 0.8582, 0.4762, 0.8586, 0.4482, 0.91, 0.4489, 0.8398, 0.4679, 0.8037, 0.4334, 0.8225, 0.4138, 0.8586, 0.4482, 0.7949, 0.4148, 0.793, 0.3642, 0.8206, 0.3631, 0.8225, 0.4138, 0.8362, 0.3053, 0.8569, 0.3251, 0.8484, 0.3278, 0.8339, 0.314, 0.8569, 0.2962, 0.9101, 0.2962, 0.9101, 0.3251, 0.8569, 0.3251, 0.9297, 0.3048, 0.9671, 0.3408, 0.9475, 0.3611, 0.9101, 0.3251, 0.9268, 0.3695, 0.927, 0.4038, 0.9123, 0.3984, 0.9129, 0.3766, 0.9474, 0.413, 0.91, 0.4489, 0.9022, 0.428, 0.927, 0.4038, 0.91, 0.4489, 0.8586, 0.4482, 0.8673, 0.428, 0.9022, 0.428, 0.8586, 0.4482, 0.8225, 0.4138, 0.8417, 0.4052, 0.8673, 0.428, 0.8225, 0.4138, 0.8206, 0.3631, 0.8414, 0.3709, 0.8417, 0.4052, 0.8206, 0.3631, 0.8569, 0.3251, 0.8661, 0.3467, 0.8414, 0.3709, 0.8569, 0.3251, 0.9101, 0.3251, 0.9012, 0.3461, 0.8661, 0.3467, 0.9101, 0.3251, 0.9475, 0.3611, 0.9268, 0.3695, 0.9012, 0.3461, 0.1325, 0.2484, 0.1752, 0.2911, 0.1752, 0.3515, 0.1325, 0.3941, 0.07213, 0.3941, 0.02944, 0.3515, 0.02944, 0.2911, 0.07213, 0.2484, 0.927, 0.4038, 0.9022, 0.428, 0.8956, 0.4135, 0.9123, 0.3984, 0.9022, 0.428, 0.8673, 0.428, 0.8722, 0.4129, 0.8956, 0.4135, 0.8673, 0.428, 0.8417, 0.4052, 0.8556, 0.3979, 0.8722, 0.4129, 0.8417, 0.4052, 0.8414, 0.3709, 0.8561, 0.3762, 0.8556, 0.3979, 0.8414, 0.3709, 0.8661, 0.3467, 0.8728, 0.361, 0.8561, 0.3762, 0.8661, 0.3467, 0.9012, 0.3461, 0.8962, 0.3615, 0.8728, 0.361, 0.9012, 0.3461, 0.9268, 0.3695, 0.9129, 0.3766, 0.8962, 0.3615, 0.07678, 0.4234, 0.08716, 0.4234, 0.08716, 0.4441, 0.07677, 0.4441, 0.8206, 0.3631, 0.7999, 0.3433, 0.8084, 0.3406, 0.8229, 0.3545, 0.8569, 0.3251, 0.8206, 0.3631, 0.8229, 0.3545, 0.8484, 0.3278, 0.7999, 0.3433, 0.8362, 0.3053, 0.8339, 0.314, 0.8084, 0.3406, 0.07677, 0.4441, 0.08716, 0.4441, 0.08715, 0.4545, 0.07677, 0.4545, 0.1062, 0.4234, 0.1166, 0.4234, 0.1166, 0.4441, 0.1062, 0.4441, 0.08716, 0.4234, 0.1062, 0.4234, 0.1062, 0.4441, 0.08716, 0.4441, 0.1166, 0.4234, 0.1357, 0.4234, 0.1357, 0.4441, 0.1166, 0.4441, 0.1166, 0.4545, 0.1166, 0.4736, 0.1062, 0.4736, 0.1062, 0.4545, 0.1062, 0.4441, 0.1166, 0.4441, 0.1166, 0.4545, 0.1062, 0.4545, 0.08716, 0.4441, 0.1062, 0.4441, 0.1062, 0.4545, 0.08715, 0.4545, 0.1358, 0.4719, 0.1358, 0.4528, 0.1996, 0.4528, 0.1995, 0.4719, 0.03684, 0.4441, 0.04722, 0.4441, 0.04722, 0.4545, 0.03684, 0.4545, 0.03684, 0.4234, 0.04722, 0.4234, 0.04722, 0.4441, 0.03684, 0.4441, 0.8613, 0.6536, 0.8429, 0.672, 0.8406, 0.6642, 0.8534, 0.6513, 0.8275, 0.6198, 0.8613, 0.6536, 0.8534, 0.6513, 0.8298, 0.6276, 0.8429, 0.672, 0.809, 0.6382, 0.8169, 0.6405, 0.8406, 0.6642, 0.06629, 0.4234, 0.07666, 0.4234, 0.07666, 0.4441, 0.06629, 0.4441, 0.04722, 0.4234, 0.06629, 0.4234, 0.06629, 0.4441, 0.04722, 0.4441, 0.01777, 0.4234, 0.03684, 0.4234, 0.03684, 0.4441, 0.01777, 0.4441, 0.06629, 0.4441, 0.07666, 0.4441, 0.07666, 0.4545, 0.06629, 0.4545, 0.04722, 0.4441, 0.06629, 0.4441, 0.06629, 0.4545, 0.04722, 0.4545, 0.03684, 0.4736, 0.03684, 0.4545, 0.04722, 0.4545, 0.04722, 0.4736, 0.1358, 0.4528, 0.1358, 0.4424, 0.1996, 0.4425, 0.1996, 0.4528, 0.1358, 0.4823, 0.1358, 0.4719, 0.1995, 0.4719, 0.1995, 0.4823, 0.1358, 0.4424, 0.1358, 0.4234, 0.1996, 0.4234, 0.1996, 0.4425, 0.809, 0.5535, 0.8429, 0.5197, 0.8613, 0.5381, 0.8275, 0.572, 0.8332, 0.676, 0.8051, 0.6478, 0.809, 0.6382, 0.8429, 0.672, 0.9084, 0.2073, 0.9931, 0.2073, 0.9931, 0.2397, 0.9084, 0.2397, 0.8613, 0.5121, 0.9091, 0.5121, 0.9091, 0.5381, 0.8613, 0.5381, 0.7918, 0.6158, 0.7918, 0.5759, 0.8014, 0.572, 0.8014, 0.6198, 0.9084, 0.2397, 0.9931, 0.2397, 0.9931, 0.2721, 0.9084, 0.2721, 0.809, 0.6382, 0.8275, 0.6198, 0.8298, 0.6276, 0.8169, 0.6405, 0.8051, 0.5439, 0.8332, 0.5157, 0.8429, 0.5197, 0.809, 0.5535, 0.9085, 0.0129, 0.9932, 0.01293, 0.9932, 0.04532, 0.9085, 0.0453, 0.9091, 0.6797, 0.8613, 0.6797, 0.8613, 0.6536, 0.9091, 0.6536, 0.8653, 0.5025, 0.9051, 0.5025, 0.9091, 0.5121, 0.8613, 0.5121, 0.9085, 0.0453, 0.9932, 0.04532, 0.9931, 0.07772, 0.9085, 0.07769, 0.9429, 0.6198, 0.9091, 0.6536, 0.8613, 0.6536, 0.8275, 0.6198, 0.8275, 0.572, 0.8613, 0.5381, 0.9091, 0.5381, 0.9429, 0.572, 0.9372, 0.5157, 0.9653, 0.5439, 0.9614, 0.5535, 0.9275, 0.5197, 0.9085, 0.07769, 0.9931, 0.07772, 0.9931, 0.1101, 0.9085, 0.1101, 0.9653, 0.6478, 0.9372, 0.676, 0.9275, 0.672, 0.9614, 0.6382, 0.9614, 0.6382, 0.9275, 0.672, 0.9091, 0.6536, 0.9429, 0.6198, 0.9085, 0.1101, 0.9931, 0.1101, 0.9931, 0.1425, 0.9085, 0.1425, 0.9862, 0.3655, 0.9861, 0.4088, 0.9756, 0.4131, 0.9757, 0.3612, 0.9085, 0.1749, 0.9931, 0.1749, 0.9931, 0.2073, 0.9084, 0.2073, 0.9085, 0.1425, 0.9931, 0.1425, 0.9931, 0.1749, 0.9085, 0.1749, 0.8014, 0.6198, 0.8014, 0.572, 0.8275, 0.572, 0.8275, 0.6198, 0.9051, 0.6893, 0.8653, 0.6893, 0.8613, 0.6797, 0.9091, 0.6797, 0.9786, 0.5759, 0.9786, 0.6158, 0.969, 0.6198, 0.969, 0.572, 0.9275, 0.5197, 0.9614, 0.5535, 0.9429, 0.572, 0.9091, 0.5381, 0.969, 0.572, 0.969, 0.6198, 0.9429, 0.6198, 0.9429, 0.572, 0.9757, 0.3612, 0.9756, 0.4131, 0.9474, 0.413, 0.9475, 0.3611, 0.971, 0.4439, 0.9398, 0.4738, 0.9295, 0.4693, 0.9669, 0.4334, 0.9052, 0.4872, 0.8624, 0.4866, 0.8582, 0.4762, 0.9096, 0.4769, 0.8299, 0.4723, 0.7998, 0.4436, 0.8037, 0.4334, 0.8398, 0.4679, 0.7845, 0.411, 0.783, 0.3688, 0.793, 0.3642, 0.7949, 0.4148, 0.7953, 0.3328, 0.8256, 0.3012, 0.8362, 0.3053, 0.7999, 0.3433, 0.8614, 0.2855, 0.9057, 0.2855, 0.9101, 0.2962, 0.8569, 0.2962, 0.9401, 0.3003, 0.9712, 0.3303, 0.9671, 0.3408, 0.9297, 0.3048, 0.9475, 0.3611, 0.9474, 0.413, 0.927, 0.4038, 0.9268, 0.3695, 0.9669, 0.4334, 0.9295, 0.4693, 0.91, 0.4489, 0.9474, 0.413, 0.9096, 0.4769, 0.8582, 0.4762, 0.8586, 0.4482, 0.91, 0.4489, 0.8398, 0.4679, 0.8037, 0.4334, 0.8225, 0.4138, 0.8586, 0.4482, 0.7949, 0.4148, 0.793, 0.3642, 0.8206, 0.3631, 0.8225, 0.4138, 0.8362, 0.3053, 0.8569, 0.3251, 0.8484, 0.3278, 0.8339, 0.314, 0.8569, 0.2962, 0.9101, 0.2962, 0.9101, 0.3251, 0.8569, 0.3251, 0.9297, 0.3048, 0.9671, 0.3408, 0.9475, 0.3611, 0.9101, 0.3251, 0.9268, 0.3695, 0.927, 0.4038, 0.9123, 0.3984, 0.9129, 0.3766, 0.9474, 0.413, 0.91, 0.4489, 0.9022, 0.428, 0.927, 0.4038, 0.91, 0.4489, 0.8586, 0.4482, 0.8673, 0.428, 0.9022, 0.428, 0.8586, 0.4482, 0.8225, 0.4138, 0.8417, 0.4052, 0.8673, 0.428, 0.8225, 0.4138, 0.8206, 0.3631, 0.8414, 0.3709, 0.8417, 0.4052, 0.8206, 0.3631, 0.8569, 0.3251, 0.8661, 0.3467, 0.8414, 0.3709, 0.8569, 0.3251, 0.9101, 0.3251, 0.9012, 0.3461, 0.8661, 0.3467, 0.9101, 0.3251, 0.9475, 0.3611, 0.9268, 0.3695, 0.9012, 0.3461, 0.1325, 0.2484, 0.1752, 0.2911, 0.1752, 0.3515, 0.1325, 0.3941, 0.07213, 0.3941, 0.02944, 0.3515, 0.02944, 0.2911, 0.07213, 0.2484, 0.927, 0.4038, 0.9022, 0.428, 0.8956, 0.4135, 0.9123, 0.3984, 0.9022, 0.428, 0.8673, 0.428, 0.8722, 0.4129, 0.8956, 0.4135, 0.8673, 0.428, 0.8417, 0.4052, 0.8556, 0.3979, 0.8722, 0.4129, 0.8417, 0.4052, 0.8414, 0.3709, 0.8561, 0.3762, 0.8556, 0.3979, 0.8414, 0.3709, 0.8661, 0.3467, 0.8728, 0.361, 0.8561, 0.3762, 0.8661, 0.3467, 0.9012, 0.3461, 0.8962, 0.3615, 0.8728, 0.361, 0.9012, 0.3461, 0.9268, 0.3695, 0.9129, 0.3766, 0.8962, 0.3615, 0.07678, 0.4234, 0.08716, 0.4234, 0.08716, 0.4441, 0.07677, 0.4441, 0.8206, 0.3631, 0.7999, 0.3433, 0.8084, 0.3406, 0.8229, 0.3545, 0.8569, 0.3251, 0.8206, 0.3631, 0.8229, 0.3545, 0.8484, 0.3278, 0.7999, 0.3433, 0.8362, 0.3053, 0.8339, 0.314, 0.8084, 0.3406, 0.07677, 0.4441, 0.08716, 0.4441, 0.08715, 0.4545, 0.07677, 0.4545, 0.1062, 0.4234, 0.1166, 0.4234, 0.1166, 0.4441, 0.1062, 0.4441, 0.08716, 0.4234, 0.1062, 0.4234, 0.1062, 0.4441, 0.08716, 0.4441, 0.1166, 0.4234, 0.1357, 0.4234, 0.1357, 0.4441, 0.1166, 0.4441, 0.1166, 0.4545, 0.1166, 0.4736, 0.1062, 0.4736, 0.1062, 0.4545, 0.1062, 0.4441, 0.1166, 0.4441, 0.1166, 0.4545, 0.1062, 0.4545, 0.08716, 0.4441, 0.1062, 0.4441, 0.1062, 0.4545, 0.08715, 0.4545, 0.1358, 0.4719, 0.1358, 0.4528, 0.1996, 0.4528, 0.1995, 0.4719, 0.03684, 0.4441, 0.04722, 0.4441, 0.04722, 0.4545, 0.03684, 0.4545, 0.03684, 0.4234, 0.04722, 0.4234, 0.04722, 0.4441, 0.03684, 0.4441, 0.8613, 0.6536, 0.8429, 0.672, 0.8406, 0.6642, 0.8534, 0.6513, 0.8275, 0.6198, 0.8613, 0.6536, 0.8534, 0.6513, 0.8298, 0.6276, 0.8429, 0.672, 0.809, 0.6382, 0.8169, 0.6405, 0.8406, 0.6642, 0.06629, 0.4234, 0.07666, 0.4234, 0.07666, 0.4441, 0.06629, 0.4441, 0.04722, 0.4234, 0.06629, 0.4234, 0.06629, 0.4441, 0.04722, 0.4441, 0.01777, 0.4234, 0.03684, 0.4234, 0.03684, 0.4441, 0.01777, 0.4441, 0.06629, 0.4441, 0.07666, 0.4441, 0.07666, 0.4545, 0.06629, 0.4545, 0.04722, 0.4441, 0.06629, 0.4441, 0.06629, 0.4545, 0.04722, 0.4545, 0.03684, 0.4736, 0.03684, 0.4545, 0.04722, 0.4545, 0.04722, 0.4736, 0.1358, 0.4528, 0.1358, 0.4424, 0.1996, 0.4425, 0.1996, 0.4528, 0.1358, 0.4823, 0.1358, 0.4719, 0.1995, 0.4719, 0.1995, 0.4823, 0.1358, 0.4424, 0.1358, 0.4234, 0.1996, 0.4234, 0.1996, 0.4425, 0.809, 0.5535, 0.8429, 0.5197, 0.8613, 0.5381, 0.8275, 0.572, 0.8332, 0.676, 0.8051, 0.6478, 0.809, 0.6382, 0.8429, 0.672, 0.9084, 0.2073, 0.9931, 0.2073, 0.9931, 0.2397, 0.9084, 0.2397, 0.8613, 0.5121, 0.9091, 0.5121, 0.9091, 0.5381, 0.8613, 0.5381, 0.7918, 0.6158, 0.7918, 0.5759, 0.8014, 0.572, 0.8014, 0.6198, 0.9084, 0.2397, 0.9931, 0.2397, 0.9931, 0.2721, 0.9084, 0.2721, 0.809, 0.6382, 0.8275, 0.6198, 0.8298, 0.6276, 0.8169, 0.6405, 0.8051, 0.5439, 0.8332, 0.5157, 0.8429, 0.5197, 0.809, 0.5535, 0.9085, 0.0129, 0.9932, 0.01293, 0.9932, 0.04532, 0.9085, 0.0453, 0.9091, 0.6797, 0.8613, 0.6797, 0.8613, 0.6536, 0.9091, 0.6536, 0.8653, 0.5025, 0.9051, 0.5025, 0.9091, 0.5121, 0.8613, 0.5121, 0.9085, 0.0453, 0.9932, 0.04532, 0.9931, 0.07772, 0.9085, 0.07769, 0.9429, 0.6198, 0.9091, 0.6536, 0.8613, 0.6536, 0.8275, 0.6198, 0.8275, 0.572, 0.8613, 0.5381, 0.9091, 0.5381, 0.9429, 0.572, 0.9372, 0.5157, 0.9653, 0.5439, 0.9614, 0.5535, 0.9275, 0.5197, 0.9085, 0.07769, 0.9931, 0.07772, 0.9931, 0.1101, 0.9085, 0.1101, 0.9653, 0.6478, 0.9372, 0.676, 0.9275, 0.672, 0.9614, 0.6382, 0.9614, 0.6382, 0.9275, 0.672, 0.9091, 0.6536, 0.9429, 0.6198, 0.9085, 0.1101, 0.9931, 0.1101, 0.9931, 0.1425, 0.9085, 0.1425, 0.9862, 0.3655, 0.9861, 0.4088, 0.9756, 0.4131, 0.9757, 0.3612, 0.9085, 0.1749, 0.9931, 0.1749, 0.9931, 0.2073, 0.9084, 0.2073, 0.9085, 0.1425, 0.9931, 0.1425, 0.9931, 0.1749, 0.9085, 0.1749, 0.8014, 0.6198, 0.8014, 0.572, 0.8275, 0.572, 0.8275, 0.6198, 0.9051, 0.6893, 0.8653, 0.6893, 0.8613, 0.6797, 0.9091, 0.6797, 0.9786, 0.5759, 0.9786, 0.6158, 0.969, 0.6198, 0.969, 0.572, 0.9275, 0.5197, 0.9614, 0.5535, 0.9429, 0.572, 0.9091, 0.5381, 0.969, 0.572, 0.969, 0.6198, 0.9429, 0.6198, 0.9429, 0.572, 0.9757, 0.3612, 0.9756, 0.4131, 0.9474, 0.413, 0.9475, 0.3611, 0.971, 0.4439, 0.9398, 0.4738, 0.9295, 0.4693, 0.9669, 0.4334, 0.9052, 0.4872, 0.8624, 0.4866, 0.8582, 0.4762, 0.9096, 0.4769, 0.8299, 0.4723, 0.7998, 0.4436, 0.8037, 0.4334, 0.8398, 0.4679, 0.7845, 0.411, 0.783, 0.3688, 0.793, 0.3642, 0.7949, 0.4148, 0.7953, 0.3328, 0.8256, 0.3012, 0.8362, 0.3053, 0.7999, 0.3433, 0.8614, 0.2855, 0.9057, 0.2855, 0.9101, 0.2962, 0.8569, 0.2962, 0.9401, 0.3003, 0.9712, 0.3303, 0.9671, 0.3408, 0.9297, 0.3048, 0.9475, 0.3611, 0.9474, 0.413, 0.927, 0.4038, 0.9268, 0.3695, 0.9669, 0.4334, 0.9295, 0.4693, 0.91, 0.4489, 0.9474, 0.413, 0.9096, 0.4769, 0.8582, 0.4762, 0.8586, 0.4482, 0.91, 0.4489, 0.8398, 0.4679, 0.8037, 0.4334, 0.8225, 0.4138, 0.8586, 0.4482, 0.7949, 0.4148, 0.793, 0.3642, 0.8206, 0.3631, 0.8225, 0.4138, 0.8362, 0.3053, 0.8569, 0.3251, 0.8484, 0.3278, 0.8339, 0.314, 0.8569, 0.2962, 0.9101, 0.2962, 0.9101, 0.3251, 0.8569, 0.3251, 0.9297, 0.3048, 0.9671, 0.3408, 0.9475, 0.3611, 0.9101, 0.3251, 0.9268, 0.3695, 0.927, 0.4038, 0.9123, 0.3984, 0.9129, 0.3766, 0.9474, 0.413, 0.91, 0.4489, 0.9022, 0.428, 0.927, 0.4038, 0.91, 0.4489, 0.8586, 0.4482, 0.8673, 0.428, 0.9022, 0.428, 0.8586, 0.4482, 0.8225, 0.4138, 0.8417, 0.4052, 0.8673, 0.428, 0.8225, 0.4138, 0.8206, 0.3631, 0.8414, 0.3709, 0.8417, 0.4052, 0.8206, 0.3631, 0.8569, 0.3251, 0.8661, 0.3467, 0.8414, 0.3709, 0.8569, 0.3251, 0.9101, 0.3251, 0.9012, 0.3461, 0.8661, 0.3467, 0.9101, 0.3251, 0.9475, 0.3611, 0.9268, 0.3695, 0.9012, 0.3461, 0.1325, 0.2484, 0.1752, 0.2911, 0.1752, 0.3515, 0.1325, 0.3941, 0.07213, 0.3941, 0.02944, 0.3515, 0.02944, 0.2911, 0.07213, 0.2484, 0.927, 0.4038, 0.9022, 0.428, 0.8956, 0.4135, 0.9123, 0.3984, 0.9022, 0.428, 0.8673, 0.428, 0.8722, 0.4129, 0.8956, 0.4135, 0.8673, 0.428, 0.8417, 0.4052, 0.8556, 0.3979, 0.8722, 0.4129, 0.8417, 0.4052, 0.8414, 0.3709, 0.8561, 0.3762, 0.8556, 0.3979, 0.8414, 0.3709, 0.8661, 0.3467, 0.8728, 0.361, 0.8561, 0.3762, 0.8661, 0.3467, 0.9012, 0.3461, 0.8962, 0.3615, 0.8728, 0.361, 0.9012, 0.3461, 0.9268, 0.3695, 0.9129, 0.3766, 0.8962, 0.3615, 0.07678, 0.4234, 0.08716, 0.4234, 0.08716, 0.4441, 0.07677, 0.4441, 0.8206, 0.3631, 0.7999, 0.3433, 0.8084, 0.3406, 0.8229, 0.3545, 0.8569, 0.3251, 0.8206, 0.3631, 0.8229, 0.3545, 0.8484, 0.3278, 0.7999, 0.3433, 0.8362, 0.3053, 0.8339, 0.314, 0.8084, 0.3406, 0.07677, 0.4441, 0.08716, 0.4441, 0.08715, 0.4545, 0.07677, 0.4545, 0.1062, 0.4234, 0.1166, 0.4234, 0.1166, 0.4441, 0.1062, 0.4441, 0.08716, 0.4234, 0.1062, 0.4234, 0.1062, 0.4441, 0.08716, 0.4441, 0.1166, 0.4234, 0.1357, 0.4234, 0.1357, 0.4441, 0.1166, 0.4441, 0.1166, 0.4545, 0.1166, 0.4736, 0.1062, 0.4736, 0.1062, 0.4545, 0.1062, 0.4441, 0.1166, 0.4441, 0.1166, 0.4545, 0.1062, 0.4545, 0.08716, 0.4441, 0.1062, 0.4441, 0.1062, 0.4545, 0.08715, 0.4545, 0.1358, 0.4719, 0.1358, 0.4528, 0.1996, 0.4528, 0.1995, 0.4719, 0.03684, 0.4441, 0.04722, 0.4441, 0.04722, 0.4545, 0.03684, 0.4545, 0.03684, 0.4234, 0.04722, 0.4234, 0.04722, 0.4441, 0.03684, 0.4441, 0.8613, 0.6536, 0.8429, 0.672, 0.8406, 0.6642, 0.8534, 0.6513, 0.8275, 0.6198, 0.8613, 0.6536, 0.8534, 0.6513, 0.8298, 0.6276, 0.8429, 0.672, 0.809, 0.6382, 0.8169, 0.6405, 0.8406, 0.6642, 0.06629, 0.4234, 0.07666, 0.4234, 0.07666, 0.4441, 0.06629, 0.4441, 0.04722, 0.4234, 0.06629, 0.4234, 0.06629, 0.4441, 0.04722, 0.4441, 0.01777, 0.4234, 0.03684, 0.4234, 0.03684, 0.4441, 0.01777, 0.4441, 0.06629, 0.4441, 0.07666, 0.4441, 0.07666, 0.4545, 0.06629, 0.4545, 0.04722, 0.4441, 0.06629, 0.4441, 0.06629, 0.4545, 0.04722, 0.4545, 0.03684, 0.4736, 0.03684, 0.4545, 0.04722, 0.4545, 0.04722, 0.4736, 0.1358, 0.4528, 0.1358, 0.4424, 0.1996, 0.4425, 0.1996, 0.4528, 0.1358, 0.4823, 0.1358, 0.4719, 0.1995, 0.4719, 0.1995, 0.4823, 0.1358, 0.4424, 0.1358, 0.4234, 0.1996, 0.4234, 0.1996, 0.4425])
me_casinowallbeer.materials.append(mat_casinowallbeer)
me_casinowallbeer.use_remesh_preserve_volume = False
me_casinowallbeer.use_remesh_preserve_attributes = False
me_casinowallbeer.use_mirror_vertex_groups = False
me_casinowallbeer.update()

# ---- objects
ob_camera_001 = bpy.data.objects.new('Camera.001', cam_camera_001)
ob_lamp_002 = bpy.data.objects.new('Lamp.002', light_lamp_002)
ob_lamp_001 = bpy.data.objects.new('Lamp.001', light_lamp_001)
ob_casinowallbeer = bpy.data.objects.new('CasinoWallBeer', me_casinowallbeer)
ob_lamp = bpy.data.objects.new('Lamp', light_lamp)
ob_camera = bpy.data.objects.new('Camera', cam_camera)

# ---- transforms, parenting, visibility, modifiers, constraints
ob_camera_001.location = (-0.558, -12.67, 9.731)
ob_camera_001.rotation_euler = (1.109, 0.01082, -0.05774)
ob_camera_001.lock_rotations_4d = False
ob_camera_001.empty_display_type = 'ARROWS'
ob_camera_001.color = (0.0, 0.0, 0.0, 0.0)
ob_camera_001.display_type = 'WIRE'
ob_camera_001.lineart.crease_threshold = 0.0
ob_lamp_002.location = (7.525, -0.01301, 6.242)
ob_lamp_002.rotation_euler = (0.6503, 0.05522, 1.866)
ob_lamp_002.lock_rotations_4d = False
ob_lamp_002.empty_display_type = 'ARROWS'
ob_lamp_002.color = (0.0, 0.0, 0.0, 0.0)
ob_lamp_002.lineart.crease_threshold = 0.0
ob_lamp_001.location = (-7.425, -0.06404, 7.534)
ob_lamp_001.rotation_euler = (0.6503, 0.05522, 1.866)
ob_lamp_001.lock_rotations_4d = False
ob_lamp_001.empty_display_type = 'ARROWS'
ob_lamp_001.color = (0.0, 0.0, 0.0, 0.0)
ob_lamp_001.lineart.crease_threshold = 0.0
ob_casinowallbeer.location = (0.0, 0.0, 0.0)
ob_casinowallbeer.lineart.crease_threshold = 0.0
ob_lamp.location = (-0.01116, -4.262, 4.426)
ob_lamp.rotation_euler = (0.6503, 0.05522, 1.866)
ob_lamp.lock_rotations_4d = False
ob_lamp.empty_display_type = 'ARROWS'
ob_lamp.color = (0.0, 0.0, 0.0, 0.0)
ob_lamp.lineart.crease_threshold = 0.0
ob_camera.location = (10.69, -9.927, 10.11)
ob_camera.rotation_euler = (1.109, 0.01082, 0.8149)
ob_camera.lock_rotations_4d = False
ob_camera.empty_display_type = 'ARROWS'
ob_camera.color = (0.0, 0.0, 0.0, 0.0)
ob_camera.display_type = 'WIRE'
ob_camera.lineart.crease_threshold = 0.0

# ---- collection membership
col_collection_1.objects.link(ob_camera_001)
col_collection_1.objects.link(ob_lamp_002)
col_collection_1.objects.link(ob_lamp_001)
col_collection_1.objects.link(ob_casinowallbeer)
col_collection_1.objects.link(ob_lamp)
col_collection_1.objects.link(ob_camera)

# ---- scene / render settings (as saved in the file)
scene.camera = ob_camera_001
scene.frame_start = 1; scene.frame_end = 250; scene.frame_set(1)
scene.render.engine = 'BLENDER_EEVEE_NEXT'
scene.render.image_settings.compression = 90
scene.render.resolution_percentage = 50
scene.render.dither_intensity = 0.0
scene.cycles.use_denoising = False
scene.cycles.samples = 10
scene.cycles.sampling_pattern = 'TABULATED_SOBOL'
scene.cycles.light_sampling_threshold = 0.0
scene.cycles.use_adaptive_sampling = False
scene.cycles.use_light_tree = False
scene.cycles.blur_glossy = 0.0
scene.cycles.volume_bounces = 1
scene.cycles.pixel_filter_type = 'GAUSSIAN'
scene.cycles.sample_clamp_indirect = 0.0
scene.view_settings.view_transform = 'Standard'
bpy.context.view_layer.update()
